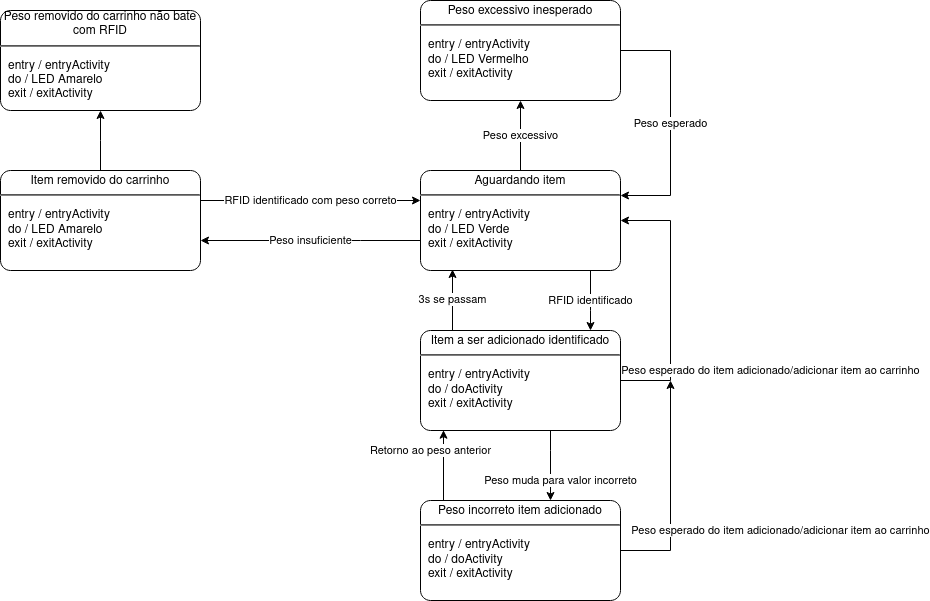

The diagram above was exported from draw.io. Its source (the exported page's mxGraphModel, read from the mxfile embedded in the PNG):
<mxGraphModel dx="2032" dy="1840" grid="1" gridSize="10" guides="1" tooltips="1" connect="1" arrows="1" fold="1" page="1" pageScale="1" pageWidth="850" pageHeight="1100" math="0" shadow="0">
  <root>
    <mxCell id="0" />
    <mxCell id="1" parent="0" />
    <mxCell id="R_USu6QlSm-_7Uc0R8GQ-1" value="RFID identificado com peso correto" style="edgeStyle=orthogonalEdgeStyle;rounded=0;orthogonalLoop=1;jettySize=auto;html=1;" edge="1" parent="1" source="R_USu6QlSm-_7Uc0R8GQ-3" target="R_USu6QlSm-_7Uc0R8GQ-10">
      <mxGeometry relative="1" as="geometry">
        <Array as="points">
          <mxPoint x="380" y="-450" />
          <mxPoint x="380" y="-450" />
        </Array>
      </mxGeometry>
    </mxCell>
    <mxCell id="R_USu6QlSm-_7Uc0R8GQ-2" style="edgeStyle=elbowEdgeStyle;rounded=0;orthogonalLoop=1;jettySize=auto;html=1;" edge="1" parent="1" source="R_USu6QlSm-_7Uc0R8GQ-3" target="R_USu6QlSm-_7Uc0R8GQ-17">
      <mxGeometry relative="1" as="geometry" />
    </mxCell>
    <mxCell id="R_USu6QlSm-_7Uc0R8GQ-3" value="&lt;p style=&quot;margin: 0px ; margin-top: 4px ; text-align: center&quot;&gt;Item removido do carrinho&lt;br&gt;&lt;/p&gt;&lt;hr&gt;&lt;p&gt;&lt;/p&gt;&lt;p style=&quot;margin: 0px ; margin-left: 8px ; text-align: left&quot;&gt;entry / entryActivity&lt;br&gt;do / LED Amarelo&lt;br&gt;exit / exitActivity&lt;/p&gt;" style="shape=mxgraph.sysml.simpleState;html=1;overflow=fill;whiteSpace=wrap;align=center;" vertex="1" parent="1">
      <mxGeometry x="-10" y="-480" width="200" height="100" as="geometry" />
    </mxCell>
    <mxCell id="R_USu6QlSm-_7Uc0R8GQ-4" value="Peso esperado do item adicionado/adicionar item ao carrinho" style="edgeStyle=orthogonalEdgeStyle;rounded=0;orthogonalLoop=1;jettySize=auto;html=1;" edge="1" parent="1" source="R_USu6QlSm-_7Uc0R8GQ-6">
      <mxGeometry x="-0.3636" y="-110" relative="1" as="geometry">
        <mxPoint x="660" y="-270" as="targetPoint" />
        <mxPoint as="offset" />
      </mxGeometry>
    </mxCell>
    <mxCell id="R_USu6QlSm-_7Uc0R8GQ-5" value="Retorno ao peso anterior" style="edgeStyle=elbowEdgeStyle;rounded=0;orthogonalLoop=1;jettySize=auto;html=1;entryX=0.115;entryY=0.997;entryDx=0;entryDy=0;entryPerimeter=0;" edge="1" parent="1" source="R_USu6QlSm-_7Uc0R8GQ-6" target="R_USu6QlSm-_7Uc0R8GQ-14">
      <mxGeometry x="0.4225" y="13" relative="1" as="geometry">
        <mxPoint x="310" y="-250" as="targetPoint" />
        <Array as="points">
          <mxPoint x="433" y="-200" />
          <mxPoint x="430" y="-190" />
          <mxPoint x="310" y="-230" />
          <mxPoint x="370" y="-200" />
        </Array>
        <mxPoint as="offset" />
      </mxGeometry>
    </mxCell>
    <mxCell id="R_USu6QlSm-_7Uc0R8GQ-6" value="&lt;p style=&quot;margin: 0px ; margin-top: 4px ; text-align: center&quot;&gt;Peso incorreto item adicionado&lt;br&gt;&lt;/p&gt;&lt;hr&gt;&lt;p&gt;&lt;/p&gt;&lt;p style=&quot;margin: 0px ; margin-left: 8px ; text-align: left&quot;&gt;entry / entryActivity&lt;br&gt;do / doActivity&lt;br&gt;exit / exitActivity&lt;/p&gt;" style="shape=mxgraph.sysml.simpleState;html=1;overflow=fill;whiteSpace=wrap;align=center;" vertex="1" parent="1">
      <mxGeometry x="410" y="-150" width="200" height="100" as="geometry" />
    </mxCell>
    <mxCell id="R_USu6QlSm-_7Uc0R8GQ-7" value="RFID identificado" style="edgeStyle=orthogonalEdgeStyle;rounded=0;orthogonalLoop=1;jettySize=auto;html=1;" edge="1" parent="1" source="R_USu6QlSm-_7Uc0R8GQ-10" target="R_USu6QlSm-_7Uc0R8GQ-14">
      <mxGeometry relative="1" as="geometry">
        <Array as="points">
          <mxPoint x="580" y="-340" />
          <mxPoint x="580" y="-340" />
        </Array>
      </mxGeometry>
    </mxCell>
    <mxCell id="R_USu6QlSm-_7Uc0R8GQ-8" value="Peso excessivo" style="edgeStyle=orthogonalEdgeStyle;rounded=0;orthogonalLoop=1;jettySize=auto;html=1;" edge="1" parent="1" source="R_USu6QlSm-_7Uc0R8GQ-10" target="R_USu6QlSm-_7Uc0R8GQ-16">
      <mxGeometry relative="1" as="geometry" />
    </mxCell>
    <mxCell id="R_USu6QlSm-_7Uc0R8GQ-9" value="Peso insuficiente" style="edgeStyle=orthogonalEdgeStyle;rounded=0;orthogonalLoop=1;jettySize=auto;html=1;" edge="1" parent="1" source="R_USu6QlSm-_7Uc0R8GQ-10" target="R_USu6QlSm-_7Uc0R8GQ-3">
      <mxGeometry relative="1" as="geometry">
        <Array as="points">
          <mxPoint x="350" y="-410" />
          <mxPoint x="350" y="-410" />
        </Array>
      </mxGeometry>
    </mxCell>
    <mxCell id="R_USu6QlSm-_7Uc0R8GQ-10" value="&lt;p style=&quot;margin: 0px ; margin-top: 4px ; text-align: center&quot;&gt;Aguardando item&lt;br&gt;&lt;/p&gt;&lt;hr&gt;&lt;p&gt;&lt;/p&gt;&lt;p style=&quot;margin: 0px ; margin-left: 8px ; text-align: left&quot;&gt;entry / entryActivity&lt;br&gt;do / LED Verde&lt;br&gt;exit / exitActivity&lt;/p&gt;" style="shape=mxgraph.sysml.simpleState;html=1;overflow=fill;whiteSpace=wrap;align=center;" vertex="1" parent="1">
      <mxGeometry x="410" y="-480" width="200" height="100" as="geometry" />
    </mxCell>
    <mxCell id="R_USu6QlSm-_7Uc0R8GQ-11" value="Peso esperado do item adicionado/adicionar item ao carrinho" style="edgeStyle=orthogonalEdgeStyle;rounded=0;orthogonalLoop=1;jettySize=auto;html=1;entryX=1;entryY=0.5;entryDx=0;entryDy=0;entryPerimeter=0;" edge="1" parent="1" source="R_USu6QlSm-_7Uc0R8GQ-14" target="R_USu6QlSm-_7Uc0R8GQ-10">
      <mxGeometry x="-0.5383" y="-100" relative="1" as="geometry">
        <Array as="points">
          <mxPoint x="660" y="-270" />
          <mxPoint x="660" y="-430" />
        </Array>
        <mxPoint as="offset" />
      </mxGeometry>
    </mxCell>
    <mxCell id="R_USu6QlSm-_7Uc0R8GQ-12" value="Peso muda para valor incorreto" style="edgeStyle=orthogonalEdgeStyle;rounded=0;orthogonalLoop=1;jettySize=auto;html=1;" edge="1" parent="1" source="R_USu6QlSm-_7Uc0R8GQ-14" target="R_USu6QlSm-_7Uc0R8GQ-6">
      <mxGeometry x="0.4286" y="10" relative="1" as="geometry">
        <Array as="points">
          <mxPoint x="540" y="-200" />
          <mxPoint x="540" y="-200" />
        </Array>
        <mxPoint as="offset" />
      </mxGeometry>
    </mxCell>
    <mxCell id="R_USu6QlSm-_7Uc0R8GQ-13" value="3s se passam" style="edgeStyle=elbowEdgeStyle;rounded=0;orthogonalLoop=1;jettySize=auto;html=1;entryX=0.159;entryY=0.99;entryDx=0;entryDy=0;entryPerimeter=0;" edge="1" parent="1" source="R_USu6QlSm-_7Uc0R8GQ-14" target="R_USu6QlSm-_7Uc0R8GQ-10">
      <mxGeometry relative="1" as="geometry" />
    </mxCell>
    <mxCell id="R_USu6QlSm-_7Uc0R8GQ-14" value="&lt;p style=&quot;margin: 0px ; margin-top: 4px ; text-align: center&quot;&gt;Item a ser adicionado identificado&lt;br&gt;&lt;/p&gt;&lt;hr&gt;&lt;p&gt;&lt;/p&gt;&lt;p style=&quot;margin: 0px ; margin-left: 8px ; text-align: left&quot;&gt;entry / entryActivity&lt;br&gt;do / doActivity&lt;br&gt;exit / exitActivity&lt;/p&gt;" style="shape=mxgraph.sysml.simpleState;html=1;overflow=fill;whiteSpace=wrap;align=center;" vertex="1" parent="1">
      <mxGeometry x="410" y="-320" width="200" height="100" as="geometry" />
    </mxCell>
    <mxCell id="R_USu6QlSm-_7Uc0R8GQ-15" value="Peso esperado" style="edgeStyle=orthogonalEdgeStyle;rounded=0;orthogonalLoop=1;jettySize=auto;html=1;entryX=1;entryY=0.25;entryDx=0;entryDy=0;entryPerimeter=0;" edge="1" parent="1" source="R_USu6QlSm-_7Uc0R8GQ-16" target="R_USu6QlSm-_7Uc0R8GQ-10">
      <mxGeometry relative="1" as="geometry">
        <Array as="points">
          <mxPoint x="660" y="-600" />
          <mxPoint x="660" y="-455" />
        </Array>
      </mxGeometry>
    </mxCell>
    <mxCell id="R_USu6QlSm-_7Uc0R8GQ-16" value="&lt;p style=&quot;margin: 0px ; margin-top: 4px ; text-align: center&quot;&gt;Peso excessivo inesperado&lt;br&gt;&lt;/p&gt;&lt;hr&gt;&lt;p&gt;&lt;/p&gt;&lt;p style=&quot;margin: 0px ; margin-left: 8px ; text-align: left&quot;&gt;entry / entryActivity&lt;br&gt;do / LED Vermelho&lt;br&gt;exit / exitActivity&lt;/p&gt;" style="shape=mxgraph.sysml.simpleState;html=1;overflow=fill;whiteSpace=wrap;align=center;" vertex="1" parent="1">
      <mxGeometry x="410" y="-650" width="200" height="100" as="geometry" />
    </mxCell>
    <mxCell id="R_USu6QlSm-_7Uc0R8GQ-17" value="Peso removido do carrinho não bate com RFID&lt;br&gt;&lt;hr&gt;&lt;p&gt;&lt;/p&gt;&lt;p style=&quot;margin: 0px ; margin-left: 8px ; text-align: left&quot;&gt;entry / entryActivity&lt;br&gt;do / LED Amarelo&lt;br&gt;exit / exitActivity&lt;/p&gt;" style="shape=mxgraph.sysml.simpleState;html=1;overflow=fill;whiteSpace=wrap;align=center;" vertex="1" parent="1">
      <mxGeometry x="-10" y="-640" width="200" height="100" as="geometry" />
    </mxCell>
  </root>
</mxGraphModel>